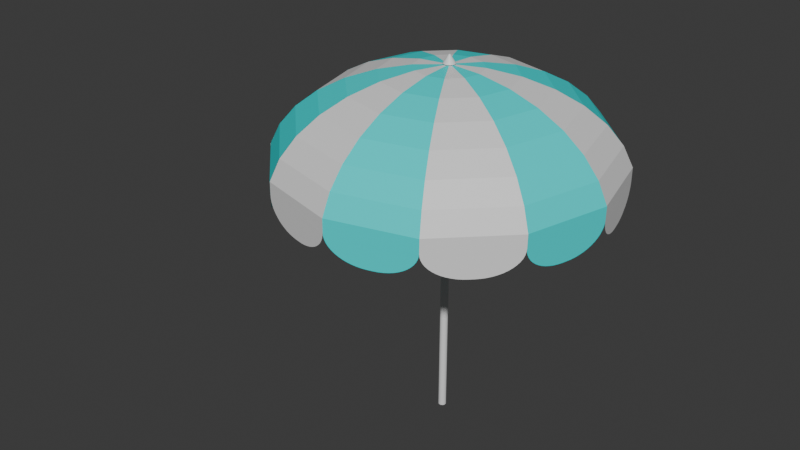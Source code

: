 # Source: guarda_sol.blend  (saved by Blender 4.0.36; exported with 4.5.12 LTS)
import bpy
from mathutils import Matrix  # noqa: F401  (used for matrix-valued properties, if any)

bpy.ops.wm.read_factory_settings(use_empty=True)
scene = bpy.context.scene
scene.name = 'Scene'

# ---- collections
col_collection = bpy.data.collections.new('Collection'); scene.collection.children.link(col_collection)

# ---- materials (node trees are filled in below, after node groups)
mat_material = bpy.data.materials.new('Material')
mat_material.alpha_threshold = 0.0
mat_material.use_transparent_shadow = False
mat_material.roughness = 0.5
mat_material.line_color = (0.0, 0.0, 0.0, 1.0)
mat_material_001 = bpy.data.materials.new('Material.001')
mat_material_001.use_transparent_shadow = False

# ---- material node trees
mat_material.use_nodes = True; mat_material.node_tree.nodes.clear()
_N = mat_material.node_tree.nodes; _L = mat_material.node_tree.links
n0 = _N.new('ShaderNodeOutputMaterial'); n0.name = 'Material Output'; n0.location = (300, 300)
n1 = _N.new('ShaderNodeBsdfPrincipled'); n1.name = 'Principled BSDF'; n1.location = (10, 300)
n1.inputs[3].default_value = 1.45
_L.new(n1.outputs[0], n0.inputs[0])
n0.is_active_output = True
mat_material_001.use_nodes = True; mat_material_001.node_tree.nodes.clear()
_N = mat_material_001.node_tree.nodes; _L = mat_material_001.node_tree.links
n0 = _N.new('ShaderNodeBsdfPrincipled'); n0.name = 'Principled BSDF'; n0.location = (10, 300)
n0.inputs[0].default_value = (0.004074, 0.801, 0.801, 1.0)
n0.inputs[3].default_value = 1.45
n1 = _N.new('ShaderNodeOutputMaterial'); n1.name = 'Material Output'; n1.location = (300, 300)
_L.new(n0.outputs[0], n1.inputs[0])
n1.is_active_output = True

# ---- world
world_world = bpy.data.worlds.new('World'); scene.world = world_world
world_world.use_nodes = True; world_world.node_tree.nodes.clear()
_N = world_world.node_tree.nodes; _L = world_world.node_tree.links
n0 = _N.new('ShaderNodeOutputWorld'); n0.name = 'World Output'; n0.location = (300, 300)
n1 = _N.new('ShaderNodeBackground'); n1.name = 'Background'; n1.location = (10, 300)
n1.inputs[0].default_value = (0.05088, 0.05088, 0.05088, 1.0)
_L.new(n1.outputs[0], n0.inputs[0])
n0.is_active_output = True
world_world.color = (0.05088, 0.05088, 0.05088)
world_world.use_sun_shadow = False
world_world.sun_shadow_jitter_overblur = 0.0

# ---- meshes
me_cylinder = bpy.data.meshes.new('Cylinder')
me_cylinder.from_pydata([(0.0, 1.0, -1.0), (0.0, 1.0, 1.0), (0.1951, 0.9808, -1.0), (0.1951, 0.9808, 1.0), (0.3827, 0.9239, -1.0), (0.3827, 0.9239, 1.0), (0.5556, 0.8315, -1.0), (0.5556, 0.8315, 1.0), (0.7071, 0.7071, -1.0), (0.7071, 0.7071, 1.0), (0.8315, 0.5556, -1.0), (0.8315, 0.5556, 1.0), (0.9239, 0.3827, -1.0), (0.9239, 0.3827, 1.0), (0.9808, 0.1951, -1.0), (0.9808, 0.1951, 1.0), (1.0, 0.0, -1.0), (1.0, 0.0, 1.0), (0.9808, -0.1951, -1.0), (0.9808, -0.1951, 1.0), (0.9239, -0.3827, -1.0), (0.9239, -0.3827, 1.0), (0.8315, -0.5556, -1.0), (0.8315, -0.5556, 1.0), (0.7071, -0.7071, -1.0), (0.7071, -0.7071, 1.0), (0.5556, -0.8315, -1.0), (0.5556, -0.8315, 1.0), (0.3827, -0.9239, -1.0), (0.3827, -0.9239, 1.0), (0.1951, -0.9808, -1.0), (0.1951, -0.9808, 1.0), (0.0, -1.0, -1.0), (0.0, -1.0, 1.0), (-0.1951, -0.9808, -1.0), (-0.1951, -0.9808, 1.0), (-0.3827, -0.9239, -1.0), (-0.3827, -0.9239, 1.0), (-0.5556, -0.8315, -1.0), (-0.5556, -0.8315, 1.0), (-0.7071, -0.7071, -1.0), (-0.7071, -0.7071, 1.0), (-0.8315, -0.5556, -1.0), (-0.8315, -0.5556, 1.0), (-0.9239, -0.3827, -1.0), (-0.9239, -0.3827, 1.0), (-0.9808, -0.1951, -1.0), (-0.9808, -0.1951, 1.0), (-1.0, 0.0, -1.0), (-1.0, 0.0, 1.0), (-0.9808, 0.1951, -1.0), (-0.9808, 0.1951, 1.0), (-0.9239, 0.3827, -1.0), (-0.9239, 0.3827, 1.0), (-0.8315, 0.5556, -1.0), (-0.8315, 0.5556, 1.0), (-0.7071, 0.7071, -1.0), (-0.7071, 0.7071, 1.0), (-0.5556, 0.8315, -1.0), (-0.5556, 0.8315, 1.0), (-0.3827, 0.9239, -1.0), (-0.3827, 0.9239, 1.0), (-0.1951, 0.9808, -1.0), (-0.1951, 0.9808, 1.0), (0.1951, 0.9808, 1.0), (0.0, 1.0, 1.0), (0.3827, 0.9239, 1.0), (0.5556, 0.8315, 1.0), (0.7071, 0.7071, 1.0), (0.8315, 0.5556, 1.0), (0.9239, 0.3827, 1.0), (0.9808, 0.1951, 1.0), (1.0, 0.0, 1.0), (0.9808, -0.1951, 1.0), (0.9239, -0.3827, 1.0), (0.8315, -0.5556, 1.0), (0.7071, -0.7071, 1.0), (0.5556, -0.8315, 1.0), (0.3827, -0.9239, 1.0), (0.1951, -0.9808, 1.0), (0.0, -1.0, 1.0), (-0.1951, -0.9808, 1.0), (-0.3827, -0.9239, 1.0), (-0.5556, -0.8315, 1.0), (-0.7071, -0.7071, 1.0), (-0.8315, -0.5556, 1.0), (-0.9239, -0.3827, 1.0), (-0.9808, -0.1951, 1.0), (-1.0, 0.0, 1.0), (-0.9808, 0.1951, 1.0), (-0.9239, 0.3827, 1.0), (-0.8315, 0.5556, 1.0), (-0.7071, 0.7071, 1.0), (-0.5556, 0.8315, 1.0), (-0.3827, 0.9239, 1.0), (-0.1951, 0.9808, 1.0), (0.321, 1.484, 0.9997), (0.02133, 1.513, 0.9997), (0.6092, 1.396, 0.9997), (0.8748, 1.254, 0.9997), (1.108, 1.063, 0.9997), (1.299, 0.8306, 0.9997), (1.441, 0.565, 0.9997), (1.528, 0.2768, 0.9997), (1.558, -0.02291, 0.9997), (1.528, -0.3226, 0.9997), (1.441, -0.6108, 0.9997), (1.299, -0.8764, 0.9997), (1.108, -1.109, 0.9997), (0.8748, -1.3, 0.9997), (0.6092, -1.442, 0.9997), (0.321, -1.53, 0.9997), (0.02133, -1.559, 0.9997), (-0.2784, -1.53, 0.9997), (-0.5666, -1.442, 0.9997), (-0.8322, -1.3, 0.9997), (-1.065, -1.109, 0.9997), (-1.256, -0.8764, 0.9997), (-1.398, -0.6108, 0.9997), (-1.485, -0.3226, 0.9997), (-1.515, -0.02291, 0.9997), (-1.485, 0.2768, 0.9997), (-1.398, 0.565, 0.9997), (-1.256, 0.8306, 0.9997), (-1.065, 1.063, 0.9997), (-0.8322, 1.254, 0.9997), (-0.5666, 1.396, 0.9997), (-0.2784, 1.484, 0.9997), (0.1375, 0.1163, 1.046), (0.09509, 0.1205, 1.046), (0.1782, 0.104, 1.046), (0.2157, 0.08391, 1.046), (0.2487, 0.0569, 1.046), (0.2757, 0.02399, 1.046), (0.2957, -0.01356, 1.046), (0.3081, -0.0543, 1.046), (0.3123, -0.09667, 1.046), (0.3081, -0.139, 1.046), (0.2957, -0.1798, 1.046), (0.2757, -0.2173, 1.046), (0.2487, -0.2502, 1.046), (0.2157, -0.2773, 1.046), (0.1782, -0.2973, 1.046), (0.1375, -0.3097, 1.046), (0.09509, -0.3139, 1.046), (0.05272, -0.3097, 1.046), (0.01197, -0.2973, 1.046), (-0.02557, -0.2773, 1.046), (-0.05849, -0.2502, 1.046), (-0.0855, -0.2173, 1.046), (-0.1056, -0.1798, 1.046), (-0.1179, -0.139, 1.046), (-0.1221, -0.09667, 1.046), (-0.1179, -0.0543, 1.046), (-0.1056, -0.01356, 1.046), (-0.0855, 0.02399, 1.046), (-0.05849, 0.0569, 1.046), (-0.02557, 0.08391, 1.046), (0.01197, 0.104, 1.046), (0.05272, 0.1163, 1.046), (4.304, -7.263, 0.984), (8.375, -14.31, 0.9502), (12.13, -20.81, 0.8953), (15.42, -26.51, 0.8214), (18.11, -31.18, 0.7314), (20.12, -34.66, 0.6288), (21.35, -36.8, 0.5173), (0.0697, -8.398, 0.984), (0.0697, -16.54, 0.9502), (0.0697, -24.04, 0.8953), (0.0697, -30.62, 0.8214), (0.0697, -36.02, 0.7314), (0.0697, -40.03, 0.6288), (0.0697, -42.5, 0.5173), (0.0697, 0.0697, 0.9954), (-63.98, 21.57, 0.09637), (-63.98, 16.05, 0.2887), (-71.19, 12.62, 0.2887), (-67.41, 12.62, 0.2887), (-71.19, 12.62, 0.2887), (-67.41, 12.62, 0.2887), (-71.19, 12.62, 0.2887), (-71.19, 12.62, 0.2887), (21.3, -36.8, 0.4472), (11.15, -39.49, 0.3049), (21.22, -36.82, 0.4301), (20.99, -36.87, 0.4132), (20.61, -36.97, 0.3968), (20.1, -37.1, 0.3811), (19.46, -37.27, 0.3664), (18.71, -37.47, 0.3529), (17.84, -37.7, 0.3407), (16.88, -37.96, 0.3301), (15.83, -38.24, 0.3212), (14.72, -38.53, 0.3142), (13.56, -38.84, 0.309), (12.36, -39.16, 0.3059), (0.01793, -42.5, 0.4472), (9.96, -39.81, 0.3049), (0.07851, -42.48, 0.4301), (0.2847, -42.42, 0.4132), (0.6335, -42.32, 0.3968), (1.12, -42.19, 0.3811), (1.737, -42.02, 0.3664), (2.475, -41.82, 0.3529), (3.324, -41.59, 0.3407), (4.271, -41.34, 0.3301), (5.303, -41.06, 0.3212), (6.404, -40.76, 0.3142), (7.558, -40.45, 0.309), (8.749, -40.13, 0.3059), (7.339, -4.132, 0.984), (14.39, -8.203, 0.9502), (20.89, -11.95, 0.8953), (26.59, -15.24, 0.8214), (31.26, -17.94, 0.7314), (34.73, -19.95, 0.6288), (36.87, -21.18, 0.5173), (4.24, -7.232, 0.984), (8.311, -14.28, 0.9502), (12.06, -20.78, 0.8953), (15.35, -26.48, 0.8214), (18.05, -31.15, 0.7314), (20.06, -34.62, 0.6288), (21.29, -36.76, 0.5173), (0.005795, 0.1014, 0.9954), (36.83, -21.21, 0.4472), (29.38, -28.62, 0.3049), (36.76, -21.27, 0.4301), (36.59, -21.43, 0.4132), (36.32, -21.7, 0.3968), (35.94, -22.07, 0.3811), (35.47, -22.54, 0.3664), (34.92, -23.09, 0.3529), (34.28, -23.72, 0.3407), (33.58, -24.43, 0.3301), (32.81, -25.19, 0.3212), (32.0, -26.0, 0.3142), (31.15, -26.85, 0.309), (30.27, -27.73, 0.3059), (21.25, -36.79, 0.4472), (28.51, -29.49, 0.3049), (21.29, -36.74, 0.4301), (21.44, -36.59, 0.4132), (21.69, -36.33, 0.3968), (22.05, -35.97, 0.3811), (22.5, -35.52, 0.3664), (23.04, -34.97, 0.3529), (23.66, -34.35, 0.3407), (24.35, -33.66, 0.3301), (25.1, -32.9, 0.3212), (25.91, -32.09, 0.3142), (26.75, -31.25, 0.309), (27.63, -30.37, 0.3059), (8.402, 0.09785, 0.984), (16.54, 0.09868, 0.9502), (24.05, 0.09946, 0.8953), (30.63, 0.1001, 0.8214), (36.02, 0.1007, 0.7314), (40.03, 0.1011, 0.6288), (42.5, 0.1014, 0.5173), (7.268, -4.136, 0.984), (14.32, -8.206, 0.9502), (20.82, -11.96, 0.8953), (26.52, -15.25, 0.8214), (31.19, -17.94, 0.7314), (34.66, -19.95, 0.6288), (36.8, -21.18, 0.5173), (-0.06542, 0.09697, 0.9954), (42.48, 0.05652, 0.4472), (39.73, -10.08, 0.3049), (42.45, -0.02771, 0.4301), (42.39, -0.2572, 0.4132), (42.28, -0.6287, 0.3968), (42.15, -1.137, 0.3811), (41.97, -1.774, 0.3664), (41.77, -2.531, 0.3529), (41.53, -3.396, 0.3407), (41.27, -4.358, 0.3301), (40.99, -5.402, 0.3212), (40.69, -6.513, 0.3142), (40.38, -7.675, 0.309), (40.06, -8.87, 0.306), (36.78, -21.23, 0.4472), (39.42, -11.27, 0.3049), (36.79, -21.17, 0.4301), (36.84, -20.96, 0.4132), (36.93, -20.61, 0.3968), (37.06, -20.12, 0.3811), (37.22, -19.5, 0.3664), (37.42, -18.76, 0.3529), (37.64, -17.91, 0.3407), (37.9, -16.96, 0.3301), (38.17, -15.93, 0.3212), (38.46, -14.83, 0.3142), (38.77, -13.67, 0.309), (39.09, -12.48, 0.306), (7.208, 4.292, 0.984), (14.26, 8.365, 0.9502), (20.76, 12.12, 0.8953), (26.45, 15.41, 0.8214), (31.13, 18.11, 0.7314), (34.6, 20.11, 0.6288), (36.74, 21.35, 0.5173), (8.343, 0.0588, 0.984), (16.48, 0.06006, 0.9502), (23.99, 0.06121, 0.8953), (30.57, 0.06223, 0.8214), (35.96, 0.06306, 0.7314), (39.97, 0.06368, 0.6288), (42.44, 0.06406, 0.5173), (-0.1249, 0.05749, 0.9954), (36.74, 21.3, 0.4472), (39.43, 11.14, 0.3049), (36.76, 21.21, 0.4301), (36.82, 20.98, 0.4132), (36.91, 20.61, 0.3968), (37.05, 20.1, 0.3811), (37.22, 19.46, 0.3664), (37.42, 18.7, 0.3529), (37.65, 17.83, 0.3407), (37.9, 16.87, 0.3301), (38.18, 15.83, 0.3212), (38.48, 14.71, 0.3142), (38.79, 13.55, 0.309), (39.11, 12.36, 0.306), (42.44, 0.01229, 0.4472), (39.75, 9.954, 0.3049), (42.43, 0.07287, 0.4301), (42.37, 0.2791, 0.4132), (42.27, 0.6279, 0.3968), (42.14, 1.114, 0.3811), (41.97, 1.731, 0.3664), (41.77, 2.469, 0.3529), (41.54, 3.318, 0.3407), (41.28, 4.265, 0.3301), (41.0, 5.297, 0.3212), (40.71, 6.398, 0.3142), (40.4, 7.552, 0.309), (40.08, 8.743, 0.306), (4.076, 7.328, 0.984), (8.145, 14.38, 0.9502), (11.9, 20.88, 0.8953), (15.18, 26.58, 0.8214), (17.88, 31.25, 0.7314), (19.89, 34.73, 0.6288), (21.12, 36.86, 0.5173), (7.176, 4.229, 0.984), (14.23, 8.301, 0.9502), (20.72, 12.05, 0.8953), (26.42, 15.34, 0.8214), (31.09, 18.04, 0.7314), (34.57, 20.05, 0.6288), (36.71, 21.29, 0.5173), (-0.1566, -0.006424, 0.9954), (21.15, 36.82, 0.4472), (28.56, 29.38, 0.3049), (21.21, 36.75, 0.4301), (21.37, 36.58, 0.4132), (21.64, 36.31, 0.3968), (22.01, 35.93, 0.3811), (22.48, 35.47, 0.3664), (23.03, 34.91, 0.3529), (23.66, 34.27, 0.3407), (24.37, 33.57, 0.3301), (25.13, 32.8, 0.3212), (25.94, 31.99, 0.3142), (26.79, 31.14, 0.309), (27.67, 30.26, 0.306), (36.73, 21.24, 0.4472), (29.43, 28.5, 0.3049), (36.68, 21.28, 0.4301), (36.53, 21.43, 0.4132), (36.27, 21.69, 0.3968), (35.91, 22.04, 0.3811), (35.46, 22.49, 0.3664), (34.92, 23.03, 0.3529), (34.29, 23.65, 0.3407), (33.6, 24.34, 0.3301), (32.84, 25.1, 0.3212), (32.03, 25.9, 0.3142), (31.19, 26.75, 0.309), (30.31, 27.62, 0.306), (-0.1543, 8.39, 0.984), (-0.1564, 16.53, 0.9502), (-0.1583, 24.04, 0.8953), (-0.16, 30.61, 0.8214), (-0.1614, 36.01, 0.7314), (-0.1624, 40.02, 0.6288), (-0.1631, 42.49, 0.5173), (4.08, 7.257, 0.984), (8.149, 14.31, 0.9502), (11.9, 20.81, 0.8953), (15.19, 26.51, 0.8214), (17.88, 31.18, 0.7314), (19.89, 34.65, 0.6288), (21.12, 36.79, 0.5173), (-0.1521, -0.07764, 0.9954), (-0.1182, 42.47, 0.4472), (10.02, 39.72, 0.3049), (-0.03399, 42.44, 0.4301), (0.1955, 42.38, 0.4132), (0.567, 42.27, 0.3968), (1.075, 42.13, 0.3811), (1.712, 41.96, 0.3664), (2.469, 41.75, 0.3529), (3.335, 41.52, 0.3407), (4.297, 41.26, 0.3301), (5.341, 40.98, 0.3212), (6.452, 40.68, 0.3142), (7.613, 40.37, 0.309), (8.809, 40.05, 0.306), (21.17, 36.77, 0.4472), (11.21, 39.41, 0.3049), (21.11, 36.78, 0.4301), (20.9, 36.83, 0.4132), (20.55, 36.92, 0.3968), (20.06, 37.05, 0.3811), (19.44, 37.21, 0.3664), (18.7, 37.41, 0.3529), (17.85, 37.63, 0.3407), (16.9, 37.89, 0.3301), (15.87, 38.16, 0.3212), (14.77, 38.45, 0.3142), (13.61, 38.76, 0.309), (12.42, 39.08, 0.306), (-4.349, 7.195, 0.984), (-8.422, 14.24, 0.9502), (-12.18, 20.74, 0.8953), (-15.47, 26.44, 0.8214), (-18.17, 31.11, 0.7314), (-20.17, 34.58, 0.6288), (-21.41, 36.72, 0.5173), (-0.1152, 8.331, 0.984), (-0.1177, 16.47, 0.9502), (-0.1201, 23.98, 0.8953), (-0.1221, 30.55, 0.8214), (-0.1238, 35.95, 0.7314), (-0.125, 39.96, 0.6288), (-0.1258, 42.43, 0.5173), (-0.1126, -0.1371, 0.9954), (-21.36, 36.72, 0.4472), (-11.21, 39.42, 0.3049), (-21.27, 36.74, 0.4301), (-21.04, 36.8, 0.4132), (-20.67, 36.9, 0.3968), (-20.16, 37.03, 0.3811), (-19.52, 37.2, 0.3664), (-18.76, 37.4, 0.3529), (-17.89, 37.63, 0.3407), (-16.93, 37.89, 0.3301), (-15.89, 38.17, 0.3212), (-14.78, 38.46, 0.3142), (-13.61, 38.77, 0.309), (-12.42, 39.09, 0.306), (-0.07399, 42.43, 0.4472), (-10.01, 39.74, 0.3049), (-0.1346, 42.41, 0.4301), (-0.3408, 42.35, 0.4132), (-0.6895, 42.26, 0.3968), (-1.176, 42.12, 0.3811), (-1.793, 41.96, 0.3664), (-2.531, 41.75, 0.3529), (-3.38, 41.52, 0.3407), (-4.327, 41.27, 0.3301), (-5.358, 40.99, 0.3212), (-6.459, 40.69, 0.3142), (-7.614, 40.38, 0.309), (-8.805, 40.06, 0.306), (-7.383, 4.062, 0.984), (-14.44, 8.131, 0.9502), (-20.94, 11.88, 0.8953), (-26.63, 15.17, 0.8214), (-31.31, 17.86, 0.7314), (-34.78, 19.87, 0.6288), (-36.92, 21.1, 0.5173), (-4.285, 7.163, 0.984), (-8.359, 14.21, 0.9502), (-12.11, 20.71, 0.8953), (-15.4, 26.4, 0.8214), (-18.1, 31.08, 0.7314), (-20.11, 34.55, 0.6288), (-21.35, 36.69, 0.5173), (-0.0487, -0.1688, 0.9954), (-36.88, 21.13, 0.4472), (-29.43, 28.54, 0.3049), (-36.81, 21.19, 0.4301), (-36.64, 21.36, 0.4132), (-36.37, 21.63, 0.3968), (-35.99, 22.0, 0.3811), (-35.52, 22.46, 0.3664), (-34.97, 23.01, 0.3529), (-34.33, 23.65, 0.3407), (-33.63, 24.35, 0.3301), (-32.86, 25.11, 0.3212), (-32.05, 25.93, 0.3142), (-31.2, 26.78, 0.309), (-30.32, 27.65, 0.306), (-21.3, 36.72, 0.4472), (-28.56, 29.41, 0.3049), (-21.34, 36.67, 0.4301), (-21.49, 36.51, 0.4132), (-21.75, 36.26, 0.3968), (-22.1, 35.9, 0.3811), (-22.55, 35.44, 0.3664), (-23.09, 34.9, 0.3529), (-23.71, 34.28, 0.3407), (-24.4, 33.58, 0.3301), (-25.16, 32.82, 0.3212), (-25.96, 32.02, 0.3142), (-26.81, 31.17, 0.309), (-27.68, 30.3, 0.306), (-8.445, -0.1678, 0.984), (-16.59, -0.1711, 0.9502), (-24.09, -0.1742, 0.8953), (-30.67, -0.1769, 0.8214), (-36.07, -0.1792, 0.7314), (-40.08, -0.1808, 0.6288), (-42.55, -0.1818, 0.5173), (-7.312, 4.066, 0.984), (-14.37, 8.135, 0.9502), (-20.87, 11.88, 0.8953), (-26.56, 15.17, 0.8214), (-31.24, 17.87, 0.7314), (-34.71, 19.87, 0.6288), (-36.85, 21.11, 0.5173), (0.02252, -0.1643, 0.9954), (-42.52, -0.137, 0.4472), (-39.78, 10.0, 0.3049), (-42.5, -0.05275, 0.4301), (-42.43, 0.1768, 0.4132), (-42.33, 0.5483, 0.3968), (-42.19, 1.056, 0.3811), (-42.02, 1.693, 0.3664), (-41.81, 2.45, 0.3529), (-41.58, 3.316, 0.3407), (-41.32, 4.278, 0.3301), (-41.04, 5.322, 0.3212), (-40.74, 6.433, 0.3142), (-40.43, 7.595, 0.309), (-40.11, 8.79, 0.306), (-36.83, 21.15, 0.4472), (-39.46, 11.19, 0.3049), (-36.84, 21.09, 0.4301), (-36.89, 20.88, 0.4132), (-36.98, 20.53, 0.3968), (-37.11, 20.04, 0.3811), (-37.27, 19.42, 0.3664), (-37.47, 18.68, 0.3529), (-37.69, 17.83, 0.3407), (-37.94, 16.89, 0.3301), (-38.22, 15.85, 0.3212), (-38.51, 14.75, 0.3142), (-38.82, 13.6, 0.309), (-39.14, 12.4, 0.306), (-7.249, -4.362, 0.984), (-14.3, -8.436, 0.9502), (-20.8, -12.19, 0.8953), (-26.49, -15.48, 0.8214), (-31.16, -18.18, 0.7314), (-34.64, -20.19, 0.6288), (-36.77, -21.43, 0.5173), (-8.386, -0.1287, 0.984), (-16.53, -0.1325, 0.9502), (-24.03, -0.136, 0.8953), (-30.61, -0.139, 0.8214), (-36.01, -0.1415, 0.7314), (-40.02, -0.1434, 0.6288), (-42.49, -0.1445, 0.5173), (0.08195, -0.1248, 0.9954), (-36.77, -21.37, 0.4472), (-39.47, -11.22, 0.3049), (-36.79, -21.29, 0.4301), (-36.85, -21.06, 0.4132), (-36.95, -20.68, 0.3968), (-37.08, -20.18, 0.3811), (-37.25, -19.54, 0.3664), (-37.45, -18.78, 0.3529), (-37.68, -17.91, 0.3407), (-37.94, -16.95, 0.3301), (-38.22, -15.9, 0.3212), (-38.52, -14.79, 0.3142), (-38.83, -13.63, 0.309), (-39.15, -12.44, 0.306), (-42.49, -0.09274, 0.4472), (-39.79, -10.03, 0.3049), (-42.47, -0.1533, 0.4301), (-42.41, -0.3595, 0.4132), (-42.31, -0.7083, 0.3968), (-42.18, -1.195, 0.3811), (-42.01, -1.811, 0.3664), (-41.81, -2.549, 0.3529), (-41.58, -3.398, 0.3407), (-41.32, -4.345, 0.3301), (-41.04, -5.377, 0.3212), (-40.75, -6.478, 0.3142), (-40.44, -7.632, 0.309), (-40.12, -8.823, 0.306), (-4.116, -7.396, 0.984), (-8.184, -14.45, 0.9502), (-11.93, -20.95, 0.8953), (-15.22, -26.65, 0.8214), (-17.91, -31.32, 0.7314), (-19.92, -34.8, 0.6288), (-21.15, -36.94, 0.5173), (-7.217, -4.298, 0.984), (-14.27, -8.373, 0.9502), (-20.76, -12.13, 0.8953), (-26.46, -15.42, 0.8214), (-31.13, -18.12, 0.7314), (-34.6, -20.13, 0.6288), (-36.74, -21.36, 0.5173), (0.1137, -0.06087, 0.9954), (-21.18, -36.89, 0.4472), (-28.59, -29.45, 0.3049), (-21.24, -36.83, 0.4301), (-21.4, -36.66, 0.4132), (-21.67, -36.38, 0.3968), (-22.05, -36.01, 0.3811), (-22.51, -35.54, 0.3664), (-23.06, -34.98, 0.3529), (-23.7, -34.35, 0.3407), (-24.4, -33.64, 0.3301), (-25.16, -32.88, 0.3212), (-25.98, -32.06, 0.3142), (-26.83, -31.21, 0.309), (-27.7, -30.34, 0.306), (-36.77, -21.32, 0.4472), (-29.46, -28.58, 0.3049), (-36.72, -21.36, 0.4301), (-36.57, -21.51, 0.4132), (-36.31, -21.77, 0.3968), (-35.95, -22.12, 0.3811), (-35.49, -22.57, 0.3664), (-34.95, -23.11, 0.3529), (-34.33, -23.73, 0.3407), (-33.63, -24.42, 0.3301), (-32.88, -25.17, 0.3212), (-32.07, -25.98, 0.3142), (-31.22, -26.82, 0.309), (-30.35, -27.69, 0.306), (0.1139, -8.457, 0.984), (0.1186, -16.6, 0.9502), (0.1228, -24.1, 0.8953), (0.1265, -30.68, 0.8214), (0.1296, -36.08, 0.7314), (0.1319, -40.09, 0.6288), (0.1333, -42.56, 0.5173), (-4.121, -7.325, 0.984), (-8.188, -14.38, 0.9502), (-11.94, -20.88, 0.8953), (-15.22, -26.58, 0.8214), (-17.92, -31.25, 0.7314), (-19.92, -34.73, 0.6288), (-21.15, -36.87, 0.5173), (0.1092, 0.01034, 0.9954), (0.08841, -42.53, 0.4472), (-10.05, -39.79, 0.3049), (0.004164, -42.51, 0.4301), (-0.2254, -42.44, 0.4132), (-0.5969, -42.34, 0.3968), (-1.105, -42.2, 0.3811), (-1.742, -42.03, 0.3664), (-2.499, -41.82, 0.3529), (-3.365, -41.59, 0.3407), (-4.327, -41.33, 0.3301), (-5.371, -41.05, 0.3212), (-6.482, -40.75, 0.3142), (-7.644, -40.44, 0.309), (-8.839, -40.12, 0.306), (-21.2, -36.84, 0.4472), (-11.24, -39.48, 0.3049), (-21.14, -36.86, 0.4301), (-20.93, -36.91, 0.4132), (-20.58, -37.0, 0.3968), (-20.09, -37.13, 0.3811), (-19.47, -37.29, 0.3664), (-18.73, -37.48, 0.3529), (-17.88, -37.71, 0.3407), (-16.93, -37.96, 0.3301), (-15.9, -38.23, 0.3212), (-14.8, -38.53, 0.3142), (-13.64, -38.83, 0.309), (-12.45, -39.15, 0.306)], [(180, 178)], [(0, 1, 3, 2), (2, 3, 5, 4), (4, 5, 7, 6), (6, 7, 9, 8), (8, 9, 11, 10), (10, 11, 13, 12), (12, 13, 15, 14), (14, 15, 17, 16), (16, 17, 19, 18), (18, 19, 21, 20), (20, 21, 23, 22), (22, 23, 25, 24), (24, 25, 27, 26), (26, 27, 29, 28), (28, 29, 31, 30), (30, 31, 33, 32), (32, 33, 35, 34), (34, 35, 37, 36), (36, 37, 39, 38), (38, 39, 41, 40), (40, 41, 43, 42), (42, 43, 45, 44), (44, 45, 47, 46), (46, 47, 49, 48), (48, 49, 51, 50), (50, 51, 53, 52), (52, 53, 55, 54), (54, 55, 57, 56), (56, 57, 59, 58), (58, 59, 61, 60), (29, 27, 77, 78), (60, 61, 63, 62), (62, 63, 1, 0), (0, 2, 4, 6, 8, 10, 12, 14, 16, 18, 20, 22, 24, 26, 28, 30, 32, 34, 36, 38, 40, 42, 44, 46, 48, 50, 52, 54, 56, 58, 60, 62), (77, 76, 108, 109), (47, 45, 86, 87), (3, 1, 65, 64), (1, 63, 95, 65), (21, 19, 73, 74), (39, 37, 82, 83), (57, 55, 91, 92), (13, 11, 69, 70), (31, 29, 78, 79), (49, 47, 87, 88), (5, 3, 64, 66), (23, 21, 74, 75), (41, 39, 83, 84), (59, 57, 92, 93), (15, 13, 70, 71), (33, 31, 79, 80), (51, 49, 88, 89), (7, 5, 66, 67), (25, 23, 75, 76), (43, 41, 84, 85), (61, 59, 93, 94), (17, 15, 71, 72), (35, 33, 80, 81), (53, 51, 89, 90), (9, 7, 67, 68), (27, 25, 76, 77), (45, 43, 85, 86), (63, 61, 94, 95), (19, 17, 72, 73), (37, 35, 81, 82), (55, 53, 90, 91), (11, 9, 68, 69), (112, 111, 143, 144), (91, 90, 122, 123), (78, 77, 109, 110), (64, 65, 97, 96), (92, 91, 123, 124), (79, 78, 110, 111), (66, 64, 96, 98), (93, 92, 124, 125), (80, 79, 111, 112), (67, 66, 98, 99), (94, 93, 125, 126), (81, 80, 112, 113), (68, 67, 99, 100), (95, 94, 126, 127), (82, 81, 113, 114), (69, 68, 100, 101), (65, 95, 127, 97), (83, 82, 114, 115), (70, 69, 101, 102), (84, 83, 115, 116), (71, 70, 102, 103), (85, 84, 116, 117), (72, 71, 103, 104), (86, 85, 117, 118), (73, 72, 104, 105), (87, 86, 118, 119), (74, 73, 105, 106), (88, 87, 119, 120), (75, 74, 106, 107), (89, 88, 120, 121), (76, 75, 107, 108), (90, 89, 121, 122), (128, 129, 159, 158, 157, 156, 155, 154, 153, 152, 151, 150, 149, 148, 147, 146, 145, 144, 143, 142, 141, 140, 139, 138, 137, 136, 135, 134, 133, 132, 131, 130), (99, 98, 130, 131), (126, 125, 157, 158), (113, 112, 144, 145), (100, 99, 131, 132), (127, 126, 158, 159), (114, 113, 145, 146), (101, 100, 132, 133), (97, 127, 159, 129), (115, 114, 146, 147), (102, 101, 133, 134), (116, 115, 147, 148), (103, 102, 134, 135), (117, 116, 148, 149), (104, 103, 135, 136), (118, 117, 149, 150), (105, 104, 136, 137), (119, 118, 150, 151), (106, 105, 137, 138), (120, 119, 151, 152), (107, 106, 138, 139), (121, 120, 152, 153), (108, 107, 139, 140), (122, 121, 153, 154), (109, 108, 140, 141), (123, 122, 154, 155), (110, 109, 141, 142), (96, 97, 129, 128), (124, 123, 155, 156), (111, 110, 142, 143), (98, 96, 128, 130), (125, 124, 156, 157), (163, 162, 169, 170), (164, 163, 170, 171), (165, 164, 171, 172), (166, 165, 172, 173), (160, 174, 167), (161, 160, 167, 168), (162, 161, 168, 169), (177, 179, 182, 181), (166, 173, 197, 199, 200, 201, 202, 203, 204, 205, 206, 207, 208, 209, 210, 198, 184, 196, 195, 194, 193, 192, 191, 190, 189, 188, 187, 186, 185, 183), (214, 213, 220, 221), (215, 214, 221, 222), (216, 215, 222, 223), (217, 216, 223, 224), (211, 225, 218), (212, 211, 218, 219), (213, 212, 219, 220), (217, 224, 240, 242, 243, 244, 245, 246, 247, 248, 249, 250, 251, 252, 253, 241, 227, 239, 238, 237, 236, 235, 234, 233, 232, 231, 230, 229, 228, 226), (257, 256, 263, 264), (258, 257, 264, 265), (259, 258, 265, 266), (260, 259, 266, 267), (254, 268, 261), (255, 254, 261, 262), (256, 255, 262, 263), (260, 267, 283, 285, 286, 287, 288, 289, 290, 291, 292, 293, 294, 295, 296, 284, 270, 282, 281, 280, 279, 278, 277, 276, 275, 274, 273, 272, 271, 269), (300, 299, 306, 307), (301, 300, 307, 308), (302, 301, 308, 309), (303, 302, 309, 310), (297, 311, 304), (298, 297, 304, 305), (299, 298, 305, 306), (303, 310, 326, 328, 329, 330, 331, 332, 333, 334, 335, 336, 337, 338, 339, 327, 313, 325, 324, 323, 322, 321, 320, 319, 318, 317, 316, 315, 314, 312), (343, 342, 349, 350), (344, 343, 350, 351), (345, 344, 351, 352), (346, 345, 352, 353), (340, 354, 347), (341, 340, 347, 348), (342, 341, 348, 349), (346, 353, 369, 371, 372, 373, 374, 375, 376, 377, 378, 379, 380, 381, 382, 370, 356, 368, 367, 366, 365, 364, 363, 362, 361, 360, 359, 358, 357, 355), (386, 385, 392, 393), (387, 386, 393, 394), (388, 387, 394, 395), (389, 388, 395, 396), (383, 397, 390), (384, 383, 390, 391), (385, 384, 391, 392), (389, 396, 412, 414, 415, 416, 417, 418, 419, 420, 421, 422, 423, 424, 425, 413, 399, 411, 410, 409, 408, 407, 406, 405, 404, 403, 402, 401, 400, 398), (429, 428, 435, 436), (430, 429, 436, 437), (431, 430, 437, 438), (432, 431, 438, 439), (426, 440, 433), (427, 426, 433, 434), (428, 427, 434, 435), (432, 439, 455, 457, 458, 459, 460, 461, 462, 463, 464, 465, 466, 467, 468, 456, 442, 454, 453, 452, 451, 450, 449, 448, 447, 446, 445, 444, 443, 441), (472, 471, 478, 479), (473, 472, 479, 480), (474, 473, 480, 481), (475, 474, 481, 482), (469, 483, 476), (470, 469, 476, 477), (471, 470, 477, 478), (475, 482, 498, 500, 501, 502, 503, 504, 505, 506, 507, 508, 509, 510, 511, 499, 485, 497, 496, 495, 494, 493, 492, 491, 490, 489, 488, 487, 486, 484), (515, 514, 521, 522), (516, 515, 522, 523), (517, 516, 523, 524), (518, 517, 524, 525), (512, 526, 519), (513, 512, 519, 520), (514, 513, 520, 521), (518, 525, 541, 543, 544, 545, 546, 547, 548, 549, 550, 551, 552, 553, 554, 542, 528, 540, 539, 538, 537, 536, 535, 534, 533, 532, 531, 530, 529, 527), (558, 557, 564, 565), (559, 558, 565, 566), (560, 559, 566, 567), (561, 560, 567, 568), (555, 569, 562), (556, 555, 562, 563), (557, 556, 563, 564), (561, 568, 584, 586, 587, 588, 589, 590, 591, 592, 593, 594, 595, 596, 597, 585, 571, 583, 582, 581, 580, 579, 578, 577, 576, 575, 574, 573, 572, 570), (601, 600, 607, 608), (602, 601, 608, 609), (603, 602, 609, 610), (604, 603, 610, 611), (598, 612, 605), (599, 598, 605, 606), (600, 599, 606, 607), (604, 611, 627, 629, 630, 631, 632, 633, 634, 635, 636, 637, 638, 639, 640, 628, 614, 626, 625, 624, 623, 622, 621, 620, 619, 618, 617, 616, 615, 613), (644, 643, 650, 651), (645, 644, 651, 652), (646, 645, 652, 653), (647, 646, 653, 654), (641, 655, 648), (642, 641, 648, 649), (643, 642, 649, 650), (647, 654, 670, 672, 673, 674, 675, 676, 677, 678, 679, 680, 681, 682, 683, 671, 657, 669, 668, 667, 666, 665, 664, 663, 662, 661, 660, 659, 658, 656)])
me_cylinder.polygons.foreach_set('material_index', [0, 0, 0, 0, 0, 0, 0, 0, 0, 0, 0, 0, 0, 0, 0, 0, 0, 0, 0, 0, 0, 0, 0, 0, 0, 0, 0, 0, 0, 0, 0, 0, 0, 0, 0, 0, 0, 0, 0, 0, 0, 0, 0, 0, 0, 0, 0, 0, 0, 0, 0, 0, 0, 0, 0, 0, 0, 0, 0, 0, 0, 0, 0, 0, 0, 0, 0, 0, 0, 0, 0, 0, 0, 0, 0, 0, 0, 0, 0, 0, 0, 0, 0, 0, 0, 0, 0, 0, 0, 0, 0, 0, 0, 0, 0, 0, 0, 0, 0, 0, 0, 0, 0, 0, 0, 0, 0, 0, 0, 0, 0, 0, 0, 0, 0, 0, 0, 0, 0, 0, 0, 0, 0, 0, 0, 0, 0, 0, 0, 0, 1, 1, 1, 1, 1, 1, 1, 0, 1, 0, 0, 0, 0, 0, 0, 0, 0, 1, 1, 1, 1, 1, 1, 1, 1, 0, 0, 0, 0, 0, 0, 0, 0, 1, 1, 1, 1, 1, 1, 1, 1, 0, 0, 0, 0, 0, 0, 0, 0, 1, 1, 1, 1, 1, 1, 1, 1, 0, 0, 0, 0, 0, 0, 0, 0, 1, 1, 1, 1, 1, 1, 1, 1, 0, 0, 0, 0, 0, 0, 0, 0, 1, 1, 1, 1, 1, 1, 1, 1, 0, 0, 0, 0, 0, 0, 0, 0])
_uv = me_cylinder.uv_layers.new(name='UVMap')
_uv.uv.foreach_set('vector', [1.0, 0.5, 1.0, 1.0, 0.9688, 1.0, 0.9688, 0.5, 0.9688, 0.5, 0.9688, 1.0, 0.9375, 1.0, 0.9375, 0.5, 0.9375, 0.5, 0.9375, 1.0, 0.9062, 1.0, 0.9062, 0.5, 0.9062, 0.5, 0.9062, 1.0, 0.875, 1.0, 0.875, 0.5, 0.875, 0.5, 0.875, 1.0, 0.8438, 1.0, 0.8438, 0.5, 0.8438, 0.5, 0.8438, 1.0, 0.8125, 1.0, 0.8125, 0.5, 0.8125, 0.5, 0.8125, 1.0, 0.7812, 1.0, 0.7812, 0.5, 0.7812, 0.5, 0.7812, 1.0, 0.75, 1.0, 0.75, 0.5, 0.75, 0.5, 0.75, 1.0, 0.7188, 1.0, 0.7188, 0.5, 0.7188, 0.5, 0.7188, 1.0, 0.6875, 1.0, 0.6875, 0.5, 0.6875, 0.5, 0.6875, 1.0, 0.6562, 1.0, 0.6562, 0.5, 0.6562, 0.5, 0.6562, 1.0, 0.625, 1.0, 0.625, 0.5, 0.625, 0.5, 0.625, 1.0, 0.5938, 1.0, 0.5938, 0.5, 0.5938, 0.5, 0.5938, 1.0, 0.5625, 1.0, 0.5625, 0.5, 0.5625, 0.5, 0.5625, 1.0, 0.5312, 1.0, 0.5312, 0.5, 0.5312, 0.5, 0.5312, 1.0, 0.5, 1.0, 0.5, 0.5, 0.5, 0.5, 0.5, 1.0, 0.4688, 1.0, 0.4688, 0.5, 0.4688, 0.5, 0.4688, 1.0, 0.4375, 1.0, 0.4375, 0.5, 0.4375, 0.5, 0.4375, 1.0, 0.4062, 1.0, 0.4062, 0.5, 0.4062, 0.5, 0.4062, 1.0, 0.375, 1.0, 0.375, 0.5, 0.375, 0.5, 0.375, 1.0, 0.3438, 1.0, 0.3438, 0.5, 0.3438, 0.5, 0.3438, 1.0, 0.3125, 1.0, 0.3125, 0.5, 0.3125, 0.5, 0.3125, 1.0, 0.2812, 1.0, 0.2812, 0.5, 0.2812, 0.5, 0.2812, 1.0, 0.25, 1.0, 0.25, 0.5, 0.25, 0.5, 0.25, 1.0, 0.2188, 1.0, 0.2188, 0.5, 0.2188, 0.5, 0.2188, 1.0, 0.1875, 1.0, 0.1875, 0.5, 0.1875, 0.5, 0.1875, 1.0, 0.1562, 1.0, 0.1562, 0.5, 0.1562, 0.5, 0.1562, 1.0, 0.125, 1.0, 0.125, 0.5, 0.125, 0.5, 0.125, 1.0, 0.09375, 1.0, 0.09375, 0.5, 0.09375, 0.5, 0.09375, 1.0, 0.0625, 1.0, 0.0625, 0.5, 0.5625, 1.0, 0.5938, 1.0, 0.5938, 1.0, 0.5625, 1.0, 0.0625, 0.5, 0.0625, 1.0, 0.03125, 1.0, 0.03125, 0.5, 0.03125, 0.5, 0.03125, 1.0, 0.0, 1.0, 0.0, 0.5, 0.75, 0.49, 0.7968, 0.4854, 0.8418, 0.4717, 0.8833, 0.4496, 0.9197, 0.4197, 0.9496, 0.3833, 0.9717, 0.3418, 0.9854, 0.2968, 0.99, 0.25, 0.9854, 0.2032, 0.9717, 0.1582, 0.9496, 0.1167, 0.9197, 0.08029, 0.8833, 0.05045, 0.8418, 0.02827, 0.7968, 0.01461, 0.75, 0.01, 0.7032, 0.01461, 0.6582, 0.02827, 0.6167, 0.05045, 0.5803, 0.08029, 0.5504, 0.1167, 0.5283, 0.1582, 0.5146, 0.2032, 0.51, 0.25, 0.5146, 0.2968, 0.5283, 0.3418, 0.5504, 0.3833, 0.5803, 0.4197, 0.6167, 0.4496, 0.6582, 0.4717, 0.7032, 0.4854, 0.5938, 1.0, 0.625, 1.0, 0.625, 1.0, 0.5938, 1.0, 0.2812, 1.0, 0.3125, 1.0, 0.3125, 1.0, 0.2812, 1.0, 0.9688, 1.0, 1.0, 1.0, 1.0, 1.0, 0.9688, 1.0, 0.0, 1.0, 0.03125, 1.0, 0.03125, 1.0, 0.0, 1.0, 0.6875, 1.0, 0.7188, 1.0, 0.7188, 1.0, 0.6875, 1.0, 0.4062, 1.0, 0.4375, 1.0, 0.4375, 1.0, 0.4062, 1.0, 0.125, 1.0, 0.1562, 1.0, 0.1562, 1.0, 0.125, 1.0, 0.8125, 1.0, 0.8438, 1.0, 0.8438, 1.0, 0.8125, 1.0, 0.5312, 1.0, 0.5625, 1.0, 0.5625, 1.0, 0.5312, 1.0, 0.25, 1.0, 0.2812, 1.0, 0.2812, 1.0, 0.25, 1.0, 0.9375, 1.0, 0.9688, 1.0, 0.9688, 1.0, 0.9375, 1.0, 0.6562, 1.0, 0.6875, 1.0, 0.6875, 1.0, 0.6562, 1.0, 0.375, 1.0, 0.4062, 1.0, 0.4062, 1.0, 0.375, 1.0, 0.09375, 1.0, 0.125, 1.0, 0.125, 1.0, 0.09375, 1.0, 0.7812, 1.0, 0.8125, 1.0, 0.8125, 1.0, 0.7812, 1.0, 0.5, 1.0, 0.5312, 1.0, 0.5312, 1.0, 0.5, 1.0, 0.2188, 1.0, 0.25, 1.0, 0.25, 1.0, 0.2188, 1.0, 0.9062, 1.0, 0.9375, 1.0, 0.9375, 1.0, 0.9062, 1.0, 0.625, 1.0, 0.6562, 1.0, 0.6562, 1.0, 0.625, 1.0, 0.3438, 1.0, 0.375, 1.0, 0.375, 1.0, 0.3438, 1.0, 0.0625, 1.0, 0.09375, 1.0, 0.09375, 1.0, 0.0625, 1.0, 0.75, 1.0, 0.7812, 1.0, 0.7812, 1.0, 0.75, 1.0, 0.4688, 1.0, 0.5, 1.0, 0.5, 1.0, 0.4688, 1.0, 0.1875, 1.0, 0.2188, 1.0, 0.2188, 1.0, 0.1875, 1.0, 0.875, 1.0, 0.9062, 1.0, 0.9062, 1.0, 0.875, 1.0, 0.5938, 1.0, 0.625, 1.0, 0.625, 1.0, 0.5938, 1.0, 0.3125, 1.0, 0.3438, 1.0, 0.3438, 1.0, 0.3125, 1.0, 0.03125, 1.0, 0.0625, 1.0, 0.0625, 1.0, 0.03125, 1.0, 0.7188, 1.0, 0.75, 1.0, 0.75, 1.0, 0.7188, 1.0, 0.4375, 1.0, 0.4688, 1.0, 0.4688, 1.0, 0.4375, 1.0, 0.1562, 1.0, 0.1875, 1.0, 0.1875, 1.0, 0.1562, 1.0, 0.8438, 1.0, 0.875, 1.0, 0.875, 1.0, 0.8438, 1.0, 0.5, 1.0, 0.5312, 1.0, 0.5312, 1.0, 0.5, 1.0, 0.1562, 1.0, 0.1875, 1.0, 0.1875, 1.0, 0.1562, 1.0, 0.5625, 1.0, 0.5938, 1.0, 0.5938, 1.0, 0.5625, 1.0, 0.9688, 1.0, 1.0, 1.0, 1.0, 1.0, 0.9688, 1.0, 0.125, 1.0, 0.1562, 1.0, 0.1562, 1.0, 0.125, 1.0, 0.5312, 1.0, 0.5625, 1.0, 0.5625, 1.0, 0.5312, 1.0, 0.9375, 1.0, 0.9688, 1.0, 0.9688, 1.0, 0.9375, 1.0, 0.09375, 1.0, 0.125, 1.0, 0.125, 1.0, 0.09375, 1.0, 0.5, 1.0, 0.5312, 1.0, 0.5312, 1.0, 0.5, 1.0, 0.9062, 1.0, 0.9375, 1.0, 0.9375, 1.0, 0.9062, 1.0, 0.0625, 1.0, 0.09375, 1.0, 0.09375, 1.0, 0.0625, 1.0, 0.4688, 1.0, 0.5, 1.0, 0.5, 1.0, 0.4688, 1.0, 0.875, 1.0, 0.9062, 1.0, 0.9062, 1.0, 0.875, 1.0, 0.03125, 1.0, 0.0625, 1.0, 0.0625, 1.0, 0.03125, 1.0, 0.4375, 1.0, 0.4688, 1.0, 0.4688, 1.0, 0.4375, 1.0, 0.8438, 1.0, 0.875, 1.0, 0.875, 1.0, 0.8438, 1.0, 0.0, 1.0, 0.03125, 1.0, 0.03125, 1.0, 0.0, 1.0, 0.4062, 1.0, 0.4375, 1.0, 0.4375, 1.0, 0.4062, 1.0, 0.8125, 1.0, 0.8438, 1.0, 0.8438, 1.0, 0.8125, 1.0, 0.375, 1.0, 0.4062, 1.0, 0.4062, 1.0, 0.375, 1.0, 0.7812, 1.0, 0.8125, 1.0, 0.8125, 1.0, 0.7812, 1.0, 0.3438, 1.0, 0.375, 1.0, 0.375, 1.0, 0.3438, 1.0, 0.75, 1.0, 0.7812, 1.0, 0.7812, 1.0, 0.75, 1.0, 0.3125, 1.0, 0.3438, 1.0, 0.3438, 1.0, 0.3125, 1.0, 0.7188, 1.0, 0.75, 1.0, 0.75, 1.0, 0.7188, 1.0, 0.2812, 1.0, 0.3125, 1.0, 0.3125, 1.0, 0.2812, 1.0, 0.6875, 1.0, 0.7188, 1.0, 0.7188, 1.0, 0.6875, 1.0, 0.25, 1.0, 0.2812, 1.0, 0.2812, 1.0, 0.25, 1.0, 0.6562, 1.0, 0.6875, 1.0, 0.6875, 1.0, 0.6562, 1.0, 0.2188, 1.0, 0.25, 1.0, 0.25, 1.0, 0.2188, 1.0, 0.625, 1.0, 0.6562, 1.0, 0.6562, 1.0, 0.625, 1.0, 0.1875, 1.0, 0.2188, 1.0, 0.2188, 1.0, 0.1875, 1.0, 0.2968, 0.4854, 0.25, 0.49, 0.2032, 0.4854, 0.1582, 0.4717, 0.1167, 0.4496, 0.08029, 0.4197, 0.05045, 0.3833, 0.02827, 0.3418, 0.01461, 0.2968, 0.01, 0.25, 0.01461, 0.2032, 0.02827, 0.1582, 0.05045, 0.1167, 0.08029, 0.08029, 0.1167, 0.05045, 0.1582, 0.02827, 0.2032, 0.01461, 0.25, 0.01, 0.2968, 0.01461, 0.3418, 0.02827, 0.3833, 0.05045, 0.4197, 0.08029, 0.4496, 0.1167, 0.4717, 0.1582, 0.4854, 0.2032, 0.49, 0.25, 0.4854, 0.2968, 0.4717, 0.3418, 0.4496, 0.3833, 0.4197, 0.4197, 0.3833, 0.4496, 0.3418, 0.4717, 0.9062, 1.0, 0.9375, 1.0, 0.9375, 1.0, 0.9062, 1.0, 0.0625, 1.0, 0.09375, 1.0, 0.09375, 1.0, 0.0625, 1.0, 0.4688, 1.0, 0.5, 1.0, 0.5, 1.0, 0.4688, 1.0, 0.875, 1.0, 0.9062, 1.0, 0.9062, 1.0, 0.875, 1.0, 0.03125, 1.0, 0.0625, 1.0, 0.0625, 1.0, 0.03125, 1.0, 0.4375, 1.0, 0.4688, 1.0, 0.4688, 1.0, 0.4375, 1.0, 0.8438, 1.0, 0.875, 1.0, 0.875, 1.0, 0.8438, 1.0, 0.0, 1.0, 0.03125, 1.0, 0.03125, 1.0, 0.0, 1.0, 0.4062, 1.0, 0.4375, 1.0, 0.4375, 1.0, 0.4062, 1.0, 0.8125, 1.0, 0.8438, 1.0, 0.8438, 1.0, 0.8125, 1.0, 0.375, 1.0, 0.4062, 1.0, 0.4062, 1.0, 0.375, 1.0, 0.7812, 1.0, 0.8125, 1.0, 0.8125, 1.0, 0.7812, 1.0, 0.3438, 1.0, 0.375, 1.0, 0.375, 1.0, 0.3438, 1.0, 0.75, 1.0, 0.7812, 1.0, 0.7812, 1.0, 0.75, 1.0, 0.3125, 1.0, 0.3438, 1.0, 0.3438, 1.0, 0.3125, 1.0, 0.7188, 1.0, 0.75, 1.0, 0.75, 1.0, 0.7188, 1.0, 0.2812, 1.0, 0.3125, 1.0, 0.3125, 1.0, 0.2812, 1.0, 0.6875, 1.0, 0.7188, 1.0, 0.7188, 1.0, 0.6875, 1.0, 0.25, 1.0, 0.2812, 1.0, 0.2812, 1.0, 0.25, 1.0, 0.6562, 1.0, 0.6875, 1.0, 0.6875, 1.0, 0.6562, 1.0, 0.2188, 1.0, 0.25, 1.0, 0.25, 1.0, 0.2188, 1.0, 0.625, 1.0, 0.6562, 1.0, 0.6562, 1.0, 0.625, 1.0, 0.1875, 1.0, 0.2188, 1.0, 0.2188, 1.0, 0.1875, 1.0, 0.5938, 1.0, 0.625, 1.0, 0.625, 1.0, 0.5938, 1.0, 0.1562, 1.0, 0.1875, 1.0, 0.1875, 1.0, 0.1562, 1.0, 0.5625, 1.0, 0.5938, 1.0, 0.5938, 1.0, 0.5625, 1.0, 0.9688, 1.0, 1.0, 1.0, 1.0, 1.0, 0.9688, 1.0, 0.125, 1.0, 0.1562, 1.0, 0.1562, 1.0, 0.125, 1.0, 0.5312, 1.0, 0.5625, 1.0, 0.5625, 1.0, 0.5312, 1.0, 0.9375, 1.0, 0.9688, 1.0, 0.9688, 1.0, 0.9375, 1.0, 0.09375, 1.0, 0.125, 1.0, 0.125, 1.0, 0.09375, 1.0, 0.3333, 0.75, 0.3333, 0.8125, 0.25, 0.8125, 0.25, 0.75, 0.3333, 0.6875, 0.3333, 0.75, 0.25, 0.75, 0.25, 0.6875, 0.3333, 0.625, 0.3333, 0.6875, 0.25, 0.6875, 0.25, 0.625, 0.3333, 0.5625, 0.3333, 0.625, 0.25, 0.625, 0.25, 0.5625, 0.3333, 0.9375, 0.2917, 1.0, 0.25, 0.9375, 0.3333, 0.875, 0.3333, 0.9375, 0.25, 0.9375, 0.25, 0.875, 0.3333, 0.8125, 0.3333, 0.875, 0.25, 0.875, 0.25, 0.8125, 0.8264, 0.75, 0.8264, 0.75, 0.8264, 0.75, 0.8264, 0.75, 0.3333, 0.5625, 0.25, 0.5625, 0.25, 0.5625, 0.2503, 0.5625, 0.2511, 0.5625, 0.2526, 0.5625, 0.2545, 0.5625, 0.257, 0.5625, 0.2599, 0.5625, 0.2633, 0.5625, 0.267, 0.5625, 0.2711, 0.5625, 0.2754, 0.5625, 0.2799, 0.5625, 0.2846, 0.5625, 0.2893, 0.5625, 0.294, 0.5625, 0.2987, 0.5625, 0.3034, 0.5625, 0.3079, 0.5625, 0.3123, 0.5625, 0.3163, 0.5625, 0.3201, 0.5625, 0.3234, 0.5625, 0.3264, 0.5625, 0.3288, 0.5625, 0.3308, 0.5625, 0.3322, 0.5625, 0.333, 0.5625, 0.3333, 0.5625, 0.3333, 0.75, 0.3333, 0.8125, 0.25, 0.8125, 0.25, 0.75, 0.3333, 0.6875, 0.3333, 0.75, 0.25, 0.75, 0.25, 0.6875, 0.3333, 0.625, 0.3333, 0.6875, 0.25, 0.6875, 0.25, 0.625, 0.3333, 0.5625, 0.3333, 0.625, 0.25, 0.625, 0.25, 0.5625, 0.3333, 0.9375, 0.2917, 1.0, 0.25, 0.9375, 0.3333, 0.875, 0.3333, 0.9375, 0.25, 0.9375, 0.25, 0.875, 0.3333, 0.8125, 0.3333, 0.875, 0.25, 0.875, 0.25, 0.8125, 0.3333, 0.5625, 0.25, 0.5625, 0.25, 0.5625, 0.2503, 0.5625, 0.2511, 0.5625, 0.2526, 0.5625, 0.2545, 0.5625, 0.257, 0.5625, 0.2599, 0.5625, 0.2633, 0.5625, 0.267, 0.5625, 0.2711, 0.5625, 0.2754, 0.5625, 0.2799, 0.5625, 0.2846, 0.5625, 0.2893, 0.5625, 0.294, 0.5625, 0.2987, 0.5625, 0.3034, 0.5625, 0.3079, 0.5625, 0.3123, 0.5625, 0.3163, 0.5625, 0.3201, 0.5625, 0.3234, 0.5625, 0.3264, 0.5625, 0.3288, 0.5625, 0.3308, 0.5625, 0.3322, 0.5625, 0.333, 0.5625, 0.3333, 0.5625, 0.3333, 0.75, 0.3333, 0.8125, 0.25, 0.8125, 0.25, 0.75, 0.3333, 0.6875, 0.3333, 0.75, 0.25, 0.75, 0.25, 0.6875, 0.3333, 0.625, 0.3333, 0.6875, 0.25, 0.6875, 0.25, 0.625, 0.3333, 0.5625, 0.3333, 0.625, 0.25, 0.625, 0.25, 0.5625, 0.3333, 0.9375, 0.2917, 1.0, 0.25, 0.9375, 0.3333, 0.875, 0.3333, 0.9375, 0.25, 0.9375, 0.25, 0.875, 0.3333, 0.8125, 0.3333, 0.875, 0.25, 0.875, 0.25, 0.8125, 0.3333, 0.5625, 0.25, 0.5625, 0.25, 0.5625, 0.2503, 0.5625, 0.2511, 0.5625, 0.2526, 0.5625, 0.2545, 0.5625, 0.257, 0.5625, 0.2599, 0.5625, 0.2633, 0.5625, 0.267, 0.5625, 0.2711, 0.5625, 0.2754, 0.5625, 0.2799, 0.5625, 0.2846, 0.5625, 0.2893, 0.5625, 0.294, 0.5625, 0.2987, 0.5625, 0.3034, 0.5625, 0.3079, 0.5625, 0.3123, 0.5625, 0.3163, 0.5625, 0.3201, 0.5625, 0.3234, 0.5625, 0.3264, 0.5625, 0.3288, 0.5625, 0.3308, 0.5625, 0.3322, 0.5625, 0.333, 0.5625, 0.3333, 0.5625, 0.3333, 0.75, 0.3333, 0.8125, 0.25, 0.8125, 0.25, 0.75, 0.3333, 0.6875, 0.3333, 0.75, 0.25, 0.75, 0.25, 0.6875, 0.3333, 0.625, 0.3333, 0.6875, 0.25, 0.6875, 0.25, 0.625, 0.3333, 0.5625, 0.3333, 0.625, 0.25, 0.625, 0.25, 0.5625, 0.3333, 0.9375, 0.2917, 1.0, 0.25, 0.9375, 0.3333, 0.875, 0.3333, 0.9375, 0.25, 0.9375, 0.25, 0.875, 0.3333, 0.8125, 0.3333, 0.875, 0.25, 0.875, 0.25, 0.8125, 0.3333, 0.5625, 0.25, 0.5625, 0.25, 0.5625, 0.2503, 0.5625, 0.2511, 0.5625, 0.2526, 0.5625, 0.2545, 0.5625, 0.257, 0.5625, 0.2599, 0.5625, 0.2633, 0.5625, 0.267, 0.5625, 0.2711, 0.5625, 0.2754, 0.5625, 0.2799, 0.5625, 0.2846, 0.5625, 0.2893, 0.5625, 0.294, 0.5625, 0.2987, 0.5625, 0.3034, 0.5625, 0.3079, 0.5625, 0.3123, 0.5625, 0.3163, 0.5625, 0.3201, 0.5625, 0.3234, 0.5625, 0.3264, 0.5625, 0.3288, 0.5625, 0.3308, 0.5625, 0.3322, 0.5625, 0.333, 0.5625, 0.3333, 0.5625, 0.3333, 0.75, 0.3333, 0.8125, 0.25, 0.8125, 0.25, 0.75, 0.3333, 0.6875, 0.3333, 0.75, 0.25, 0.75, 0.25, 0.6875, 0.3333, 0.625, 0.3333, 0.6875, 0.25, 0.6875, 0.25, 0.625, 0.3333, 0.5625, 0.3333, 0.625, 0.25, 0.625, 0.25, 0.5625, 0.3333, 0.9375, 0.2917, 1.0, 0.25, 0.9375, 0.3333, 0.875, 0.3333, 0.9375, 0.25, 0.9375, 0.25, 0.875, 0.3333, 0.8125, 0.3333, 0.875, 0.25, 0.875, 0.25, 0.8125, 0.3333, 0.5625, 0.25, 0.5625, 0.25, 0.5625, 0.2503, 0.5625, 0.2511, 0.5625, 0.2526, 0.5625, 0.2545, 0.5625, 0.257, 0.5625, 0.2599, 0.5625, 0.2633, 0.5625, 0.267, 0.5625, 0.2711, 0.5625, 0.2754, 0.5625, 0.2799, 0.5625, 0.2846, 0.5625, 0.2893, 0.5625, 0.294, 0.5625, 0.2987, 0.5625, 0.3034, 0.5625, 0.3079, 0.5625, 0.3123, 0.5625, 0.3163, 0.5625, 0.3201, 0.5625, 0.3234, 0.5625, 0.3264, 0.5625, 0.3288, 0.5625, 0.3308, 0.5625, 0.3322, 0.5625, 0.333, 0.5625, 0.3333, 0.5625, 0.3333, 0.75, 0.3333, 0.8125, 0.25, 0.8125, 0.25, 0.75, 0.3333, 0.6875, 0.3333, 0.75, 0.25, 0.75, 0.25, 0.6875, 0.3333, 0.625, 0.3333, 0.6875, 0.25, 0.6875, 0.25, 0.625, 0.3333, 0.5625, 0.3333, 0.625, 0.25, 0.625, 0.25, 0.5625, 0.3333, 0.9375, 0.2917, 1.0, 0.25, 0.9375, 0.3333, 0.875, 0.3333, 0.9375, 0.25, 0.9375, 0.25, 0.875, 0.3333, 0.8125, 0.3333, 0.875, 0.25, 0.875, 0.25, 0.8125, 0.3333, 0.5625, 0.25, 0.5625, 0.25, 0.5625, 0.2503, 0.5625, 0.2511, 0.5625, 0.2526, 0.5625, 0.2545, 0.5625, 0.257, 0.5625, 0.2599, 0.5625, 0.2633, 0.5625, 0.267, 0.5625, 0.2711, 0.5625, 0.2754, 0.5625, 0.2799, 0.5625, 0.2846, 0.5625, 0.2893, 0.5625, 0.294, 0.5625, 0.2987, 0.5625, 0.3034, 0.5625, 0.3079, 0.5625, 0.3123, 0.5625, 0.3163, 0.5625, 0.3201, 0.5625, 0.3234, 0.5625, 0.3264, 0.5625, 0.3288, 0.5625, 0.3308, 0.5625, 0.3322, 0.5625, 0.333, 0.5625, 0.3333, 0.5625, 0.3333, 0.75, 0.3333, 0.8125, 0.25, 0.8125, 0.25, 0.75, 0.3333, 0.6875, 0.3333, 0.75, 0.25, 0.75, 0.25, 0.6875, 0.3333, 0.625, 0.3333, 0.6875, 0.25, 0.6875, 0.25, 0.625, 0.3333, 0.5625, 0.3333, 0.625, 0.25, 0.625, 0.25, 0.5625, 0.3333, 0.9375, 0.2917, 1.0, 0.25, 0.9375, 0.3333, 0.875, 0.3333, 0.9375, 0.25, 0.9375, 0.25, 0.875, 0.3333, 0.8125, 0.3333, 0.875, 0.25, 0.875, 0.25, 0.8125, 0.3333, 0.5625, 0.25, 0.5625, 0.25, 0.5625, 0.2503, 0.5625, 0.2511, 0.5625, 0.2526, 0.5625, 0.2545, 0.5625, 0.257, 0.5625, 0.2599, 0.5625, 0.2633, 0.5625, 0.267, 0.5625, 0.2711, 0.5625, 0.2754, 0.5625, 0.2799, 0.5625, 0.2846, 0.5625, 0.2893, 0.5625, 0.294, 0.5625, 0.2987, 0.5625, 0.3034, 0.5625, 0.3079, 0.5625, 0.3123, 0.5625, 0.3163, 0.5625, 0.3201, 0.5625, 0.3234, 0.5625, 0.3264, 0.5625, 0.3288, 0.5625, 0.3308, 0.5625, 0.3322, 0.5625, 0.333, 0.5625, 0.3333, 0.5625, 0.3333, 0.75, 0.3333, 0.8125, 0.25, 0.8125, 0.25, 0.75, 0.3333, 0.6875, 0.3333, 0.75, 0.25, 0.75, 0.25, 0.6875, 0.3333, 0.625, 0.3333, 0.6875, 0.25, 0.6875, 0.25, 0.625, 0.3333, 0.5625, 0.3333, 0.625, 0.25, 0.625, 0.25, 0.5625, 0.3333, 0.9375, 0.2917, 1.0, 0.25, 0.9375, 0.3333, 0.875, 0.3333, 0.9375, 0.25, 0.9375, 0.25, 0.875, 0.3333, 0.8125, 0.3333, 0.875, 0.25, 0.875, 0.25, 0.8125, 0.3333, 0.5625, 0.25, 0.5625, 0.25, 0.5625, 0.2503, 0.5625, 0.2511, 0.5625, 0.2526, 0.5625, 0.2545, 0.5625, 0.257, 0.5625, 0.2599, 0.5625, 0.2633, 0.5625, 0.267, 0.5625, 0.2711, 0.5625, 0.2754, 0.5625, 0.2799, 0.5625, 0.2846, 0.5625, 0.2893, 0.5625, 0.294, 0.5625, 0.2987, 0.5625, 0.3034, 0.5625, 0.3079, 0.5625, 0.3123, 0.5625, 0.3163, 0.5625, 0.3201, 0.5625, 0.3234, 0.5625, 0.3264, 0.5625, 0.3288, 0.5625, 0.3308, 0.5625, 0.3322, 0.5625, 0.333, 0.5625, 0.3333, 0.5625, 0.3333, 0.75, 0.3333, 0.8125, 0.25, 0.8125, 0.25, 0.75, 0.3333, 0.6875, 0.3333, 0.75, 0.25, 0.75, 0.25, 0.6875, 0.3333, 0.625, 0.3333, 0.6875, 0.25, 0.6875, 0.25, 0.625, 0.3333, 0.5625, 0.3333, 0.625, 0.25, 0.625, 0.25, 0.5625, 0.3333, 0.9375, 0.2917, 1.0, 0.25, 0.9375, 0.3333, 0.875, 0.3333, 0.9375, 0.25, 0.9375, 0.25, 0.875, 0.3333, 0.8125, 0.3333, 0.875, 0.25, 0.875, 0.25, 0.8125, 0.3333, 0.5625, 0.25, 0.5625, 0.25, 0.5625, 0.2503, 0.5625, 0.2511, 0.5625, 0.2526, 0.5625, 0.2545, 0.5625, 0.257, 0.5625, 0.2599, 0.5625, 0.2633, 0.5625, 0.267, 0.5625, 0.2711, 0.5625, 0.2754, 0.5625, 0.2799, 0.5625, 0.2846, 0.5625, 0.2893, 0.5625, 0.294, 0.5625, 0.2987, 0.5625, 0.3034, 0.5625, 0.3079, 0.5625, 0.3123, 0.5625, 0.3163, 0.5625, 0.3201, 0.5625, 0.3234, 0.5625, 0.3264, 0.5625, 0.3288, 0.5625, 0.3308, 0.5625, 0.3322, 0.5625, 0.333, 0.5625, 0.3333, 0.5625, 0.3333, 0.75, 0.3333, 0.8125, 0.25, 0.8125, 0.25, 0.75, 0.3333, 0.6875, 0.3333, 0.75, 0.25, 0.75, 0.25, 0.6875, 0.3333, 0.625, 0.3333, 0.6875, 0.25, 0.6875, 0.25, 0.625, 0.3333, 0.5625, 0.3333, 0.625, 0.25, 0.625, 0.25, 0.5625, 0.3333, 0.9375, 0.2917, 1.0, 0.25, 0.9375, 0.3333, 0.875, 0.3333, 0.9375, 0.25, 0.9375, 0.25, 0.875, 0.3333, 0.8125, 0.3333, 0.875, 0.25, 0.875, 0.25, 0.8125, 0.3333, 0.5625, 0.25, 0.5625, 0.25, 0.5625, 0.2503, 0.5625, 0.2511, 0.5625, 0.2526, 0.5625, 0.2545, 0.5625, 0.257, 0.5625, 0.2599, 0.5625, 0.2633, 0.5625, 0.267, 0.5625, 0.2711, 0.5625, 0.2754, 0.5625, 0.2799, 0.5625, 0.2846, 0.5625, 0.2893, 0.5625, 0.294, 0.5625, 0.2987, 0.5625, 0.3034, 0.5625, 0.3079, 0.5625, 0.3123, 0.5625, 0.3163, 0.5625, 0.3201, 0.5625, 0.3234, 0.5625, 0.3264, 0.5625, 0.3288, 0.5625, 0.3308, 0.5625, 0.3322, 0.5625, 0.333, 0.5625, 0.3333, 0.5625, 0.3333, 0.75, 0.3333, 0.8125, 0.25, 0.8125, 0.25, 0.75, 0.3333, 0.6875, 0.3333, 0.75, 0.25, 0.75, 0.25, 0.6875, 0.3333, 0.625, 0.3333, 0.6875, 0.25, 0.6875, 0.25, 0.625, 0.3333, 0.5625, 0.3333, 0.625, 0.25, 0.625, 0.25, 0.5625, 0.3333, 0.9375, 0.2917, 1.0, 0.25, 0.9375, 0.3333, 0.875, 0.3333, 0.9375, 0.25, 0.9375, 0.25, 0.875, 0.3333, 0.8125, 0.3333, 0.875, 0.25, 0.875, 0.25, 0.8125, 0.3333, 0.5625, 0.25, 0.5625, 0.25, 0.5625, 0.2503, 0.5625, 0.2511, 0.5625, 0.2526, 0.5625, 0.2545, 0.5625, 0.257, 0.5625, 0.2599, 0.5625, 0.2633, 0.5625, 0.267, 0.5625, 0.2711, 0.5625, 0.2754, 0.5625, 0.2799, 0.5625, 0.2846, 0.5625, 0.2893, 0.5625, 0.294, 0.5625, 0.2987, 0.5625, 0.3034, 0.5625, 0.3079, 0.5625, 0.3123, 0.5625, 0.3163, 0.5625, 0.3201, 0.5625, 0.3234, 0.5625, 0.3264, 0.5625, 0.3288, 0.5625, 0.3308, 0.5625, 0.3322, 0.5625, 0.333, 0.5625, 0.3333, 0.5625, 0.3333, 0.75, 0.3333, 0.8125, 0.25, 0.8125, 0.25, 0.75, 0.3333, 0.6875, 0.3333, 0.75, 0.25, 0.75, 0.25, 0.6875, 0.3333, 0.625, 0.3333, 0.6875, 0.25, 0.6875, 0.25, 0.625, 0.3333, 0.5625, 0.3333, 0.625, 0.25, 0.625, 0.25, 0.5625, 0.3333, 0.9375, 0.2917, 1.0, 0.25, 0.9375, 0.3333, 0.875, 0.3333, 0.9375, 0.25, 0.9375, 0.25, 0.875, 0.3333, 0.8125, 0.3333, 0.875, 0.25, 0.875, 0.25, 0.8125, 0.3333, 0.5625, 0.25, 0.5625, 0.25, 0.5625, 0.2503, 0.5625, 0.2511, 0.5625, 0.2526, 0.5625, 0.2545, 0.5625, 0.257, 0.5625, 0.2599, 0.5625, 0.2633, 0.5625, 0.267, 0.5625, 0.2711, 0.5625, 0.2754, 0.5625, 0.2799, 0.5625, 0.2846, 0.5625, 0.2893, 0.5625, 0.294, 0.5625, 0.2987, 0.5625, 0.3034, 0.5625, 0.3079, 0.5625, 0.3123, 0.5625, 0.3163, 0.5625, 0.3201, 0.5625, 0.3234, 0.5625, 0.3264, 0.5625, 0.3288, 0.5625, 0.3308, 0.5625, 0.3322, 0.5625, 0.333, 0.5625, 0.3333, 0.5625])
me_cylinder.materials.append(mat_material)
me_cylinder.materials.append(mat_material_001)
me_cylinder.update()

# ---- objects
ob_cylinder = bpy.data.objects.new('Cylinder', me_cylinder)

# ---- transforms, parenting, visibility, modifiers, constraints
ob_cylinder.location = (0.0, 0.0, 12.58)
ob_cylinder.scale = (0.3097, 0.3097, 14.41)

# ---- collection membership
col_collection.objects.link(ob_cylinder)

# ---- scene / render settings (as saved in the file)
scene.frame_start = 1; scene.frame_end = 250; scene.frame_set(1)
scene.render.engine = 'BLENDER_EEVEE_NEXT'
scene.cycles.sampling_pattern = 'TABULATED_SOBOL'
bpy.context.view_layer.update()

# ---- added for rendering (the .blend has no active camera and no usable light): camera, sun
cam_auto = bpy.data.cameras.new('AutoCamera')
cam_auto.lens = 50.0
cam_auto.sensor_width = 36.0
cam_auto.clip_end = 1000.0
ob_auto_camera = bpy.data.objects.new('AutoCamera', cam_auto)
scene.collection.objects.link(ob_auto_camera)
ob_auto_camera.location = (44.5437, -58.7934, 52.1037)
ob_auto_camera.rotation_euler = (1.09748, -7.21219e-08, 0.694738)
scene.camera = ob_auto_camera
light_auto_sun = bpy.data.lights.new('AutoSun', 'SUN')
light_auto_sun.energy = 3.0
light_auto_sun.angle = 0.0523599
ob_auto_sun = bpy.data.objects.new('AutoSun', light_auto_sun)
scene.collection.objects.link(ob_auto_sun)
ob_auto_sun.rotation_euler = (0.872665, 0.174533, 0.523599)
bpy.context.view_layer.update()
